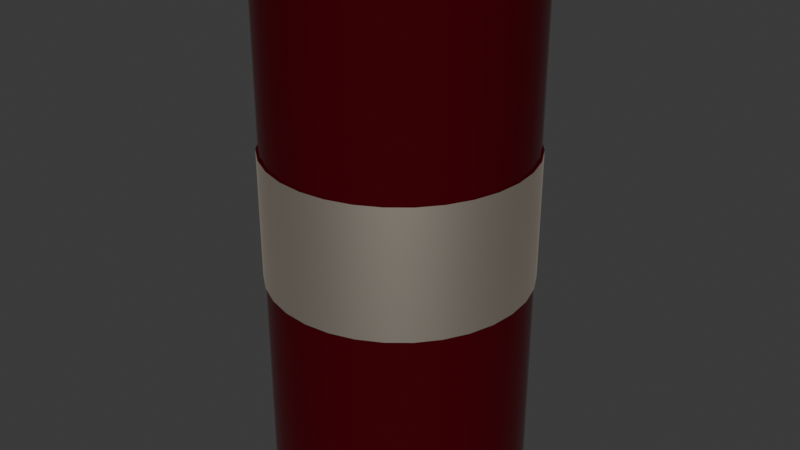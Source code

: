# Source: barrelBoom.blend  (saved by Blender 4.2.66; exported with 4.5.12 LTS)
import bpy
from mathutils import Matrix  # noqa: F401  (used for matrix-valued properties, if any)

bpy.ops.wm.read_factory_settings(use_empty=True)
scene = bpy.context.scene
scene.name = 'Scene'

# ---- collections
col_collection = bpy.data.collections.new('Collection'); scene.collection.children.link(col_collection)

# ---- materials (node trees are filled in below, after node groups)
mat_body = bpy.data.materials.new('body')
mat_sticker = bpy.data.materials.new('sticker')

# ---- node groups
ng_smooth_by_angle = bpy.data.node_groups.new('Smooth by Angle', 'GeometryNodeTree')
_s = ng_smooth_by_angle.interface.new_socket(name='Mesh', in_out='OUTPUT', socket_type='NodeSocketGeometry')
_s = ng_smooth_by_angle.interface.new_socket(name='Mesh', in_out='INPUT', socket_type='NodeSocketGeometry')
_s = ng_smooth_by_angle.interface.new_socket(name='Angle', in_out='INPUT', socket_type='NodeSocketFloat')
_s.subtype = 'ANGLE'
_s.default_value = 0.5236
_s.min_value = 0.0
_s.max_value = 3.142
_s.description = 'Maximum face angle for smooth edges'
_s = ng_smooth_by_angle.interface.new_socket(name='Ignore Sharpness', in_out='INPUT', socket_type='NodeSocketBool')
_s.force_non_field = True
ng_smooth_by_angle.description = 'Set the sharpness of mesh edges based on the angle between the neighboring faces'
ng_smooth_by_angle.is_modifier = True
_N = ng_smooth_by_angle.nodes; _L = ng_smooth_by_angle.links
n0 = _N.new('GeometryNodeSetShadeSmooth'); n0.name = 'Set Shade Smooth'; n0.location = (120, -80)
n0.domain = 'EDGE'
n1 = _N.new('GeometryNodeSetShadeSmooth'); n1.name = 'Set Shade Smooth.001'; n1.location = (300, -80)
n2 = _N.new('NodeGroupOutput'); n2.name = 'Group Output'; n2.location = (480, -80)
n3 = _N.new('GeometryNodeInputMeshEdgeAngle'); n3.name = 'Edge Angle'; n3.location = (-440, -240)
n4 = _N.new('NodeGroupInput'); n4.name = 'Group Input'; n4.location = (-80, -80)
n5 = _N.new('GeometryNodeInputEdgeSmooth'); n5.name = 'Is Edge Smooth'; n5.location = (-260, -120)
n6 = _N.new('GeometryNodeInputShadeSmooth'); n6.name = 'Is Shade Smooth'; n6.location = (-440, -397)
n7 = _N.new('FunctionNodeCompare'); n7.name = 'Compare'; n7.location = (-260, -260)
n7.operation = 'LESS_EQUAL'
n7.inputs[6].default_value = (0.0, 0.0, 0.0, 0.0)
n7.inputs[7].default_value = (0.0, 0.0, 0.0, 0.0)
n8 = _N.new('FunctionNodeBooleanMath'); n8.name = 'Boolean Math.001'; n8.location = (-80, -260)
n9 = _N.new('NodeGroupInput'); n9.name = 'Group Input.001'; n9.location = (-440, -329)
n10 = _N.new('NodeGroupInput'); n10.name = 'Group Input.002'; n10.location = (-259, -189)
n11 = _N.new('FunctionNodeBooleanMath'); n11.name = 'Boolean Math'; n11.location = (-80, -149)
n11.operation = 'OR'
n12 = _N.new('FunctionNodeBooleanMath'); n12.name = 'Boolean Math.002'; n12.location = (-260, -380)
n12.operation = 'OR'
n13 = _N.new('NodeGroupInput'); n13.name = 'Group Input.003'; n13.location = (-440, -460)
_L.new(n3.outputs[0], n7.inputs[0])
_L.new(n1.outputs[0], n2.inputs[0])
_L.new(n9.outputs[1], n7.inputs[1])
_L.new(n7.outputs[0], n8.inputs[0])
_L.new(n4.outputs[0], n0.inputs[0])
_L.new(n0.outputs[0], n1.inputs[0])
_L.new(n8.outputs[0], n0.inputs[2])
_L.new(n10.outputs[2], n11.inputs[1])
_L.new(n5.outputs[0], n11.inputs[0])
_L.new(n11.outputs[0], n0.inputs[1])
_L.new(n13.outputs[2], n12.inputs[1])
_L.new(n6.outputs[0], n12.inputs[0])
_L.new(n12.outputs[0], n8.inputs[1])
n2.is_active_output = True

# ---- material node trees
mat_body.use_nodes = True; mat_body.node_tree.nodes.clear()
_N = mat_body.node_tree.nodes; _L = mat_body.node_tree.links
n0 = _N.new('ShaderNodeBsdfPrincipled'); n0.name = 'Principled BSDF'; n0.location = (10, 300)
n0.inputs[0].default_value = (0.1731, 0.00577, 0.01405, 1.0)
n0.inputs[1].default_value = 0.6888
n0.inputs[2].default_value = 0.0
n0.inputs[3].default_value = 1.0
n1 = _N.new('ShaderNodeOutputMaterial'); n1.name = 'Material Output'; n1.location = (300, 300)
_L.new(n0.outputs[0], n1.inputs[0])
n1.is_active_output = True
mat_sticker.use_nodes = True; mat_sticker.node_tree.nodes.clear()
_N = mat_sticker.node_tree.nodes; _L = mat_sticker.node_tree.links
n0 = _N.new('ShaderNodeBsdfPrincipled'); n0.name = 'Principled BSDF'; n0.location = (10, 300)
n0.inputs[0].default_value = (1.0, 0.8928, 0.7615, 1.0)
n0.inputs[1].default_value = 1.0
n1 = _N.new('ShaderNodeOutputMaterial'); n1.name = 'Material Output'; n1.location = (300, 300)
_L.new(n0.outputs[0], n1.inputs[0])
n1.is_active_output = True

# ---- world
world_world = bpy.data.worlds.new('World'); scene.world = world_world
world_world.use_nodes = True; world_world.node_tree.nodes.clear()
_N = world_world.node_tree.nodes; _L = world_world.node_tree.links
n0 = _N.new('ShaderNodeOutputWorld'); n0.name = 'World Output'; n0.location = (300, 300)
n1 = _N.new('ShaderNodeBackground'); n1.name = 'Background'; n1.location = (10, 300)
n1.inputs[0].default_value = (0.05088, 0.05088, 0.05088, 1.0)
_L.new(n1.outputs[0], n0.inputs[0])
n0.is_active_output = True
world_world.color = (0.05088, 0.05088, 0.05088)
world_world.sun_shadow_jitter_overblur = 0.0

# ---- meshes
me_cylinder_001 = bpy.data.meshes.new('Cylinder.001')
me_cylinder_001.from_pydata([(-7.008e-09, -1.078e-09, -0.04647), (-7.008e-09, -1.078e-09, 6.512), (-7.008e-09, 1.597, -0.04647), (-7.008e-09, 1.597, 6.512), (0.3115, 1.566, -0.04647), (0.3115, 1.566, 6.512), (0.6111, 1.475, -0.04647), (0.6111, 1.475, 6.512), (0.8872, 1.328, -0.04647), (0.8872, 1.328, 6.512), (1.129, 1.129, -0.04647), (1.129, 1.129, 6.512), (1.328, 0.8872, -0.04647), (1.328, 0.8872, 6.512), (1.475, 0.6111, -0.04647), (1.475, 0.6111, 6.512), (1.566, 0.3115, -0.04647), (1.566, 0.3115, 6.512), (1.597, -1.078e-09, -0.04647), (1.597, -1.078e-09, 6.512), (1.566, -0.3115, -0.04647), (1.566, -0.3115, 6.512), (1.475, -0.6111, -0.04647), (1.475, -0.6111, 6.512), (1.328, -0.8872, -0.04647), (1.328, -0.8872, 6.512), (1.129, -1.129, -0.04647), (1.129, -1.129, 6.512), (0.8872, -1.328, -0.04647), (0.8872, -1.328, 6.512), (0.6111, -1.475, -0.04647), (0.6111, -1.475, 6.512), (0.3115, -1.566, -0.04647), (0.3115, -1.566, 6.512), (-7.008e-09, -1.597, -0.04647), (-7.008e-09, -1.597, 6.512), (-0.3115, -1.566, -0.04647), (-0.3115, -1.566, 6.512), (-0.6111, -1.475, -0.04647), (-0.6111, -1.475, 6.512), (-0.8872, -1.328, -0.04647), (-0.8872, -1.328, 6.512), (-1.129, -1.129, -0.04647), (-1.129, -1.129, 6.512), (-1.328, -0.8872, -0.04647), (-1.328, -0.8872, 6.512), (-1.475, -0.6111, -0.04647), (-1.475, -0.6111, 6.512), (-1.566, -0.3115, -0.04647), (-1.566, -0.3115, 6.512), (-1.597, -1.078e-09, -0.04647), (-1.597, -1.078e-09, 6.512), (-1.566, 0.3115, -0.04647), (-1.566, 0.3115, 6.512), (-1.475, 0.6111, -0.04647), (-1.475, 0.6111, 6.512), (-1.328, 0.8872, -0.04647), (-1.328, 0.8872, 6.512), (-1.129, 1.129, -0.04647), (-1.129, 1.129, 6.512), (-0.8872, 1.328, -0.04647), (-0.8872, 1.328, 6.512), (-0.6111, 1.475, -0.04647), (-0.6111, 1.475, 6.512), (-0.3115, 1.566, -0.04647), (-0.3115, 1.566, 6.512), (-7.008e-09, 1.597, 2.662), (-7.008e-09, 1.597, 4.243), (0.3115, 1.566, 4.243), (0.3115, 1.566, 2.662), (0.6111, 1.475, 4.243), (0.6111, 1.475, 2.662), (0.8872, 1.328, 4.243), (0.8872, 1.328, 2.662), (1.129, 1.129, 4.243), (1.129, 1.129, 2.662), (1.328, 0.8872, 4.243), (1.328, 0.8872, 2.662), (1.475, 0.6111, 4.243), (1.475, 0.6111, 2.662), (1.566, 0.3115, 4.243), (1.566, 0.3115, 2.662), (1.597, -1.078e-09, 4.243), (1.597, -1.078e-09, 2.662), (1.566, -0.3115, 4.243), (1.566, -0.3115, 2.662), (1.475, -0.6111, 4.243), (1.475, -0.6111, 2.662), (1.328, -0.8872, 4.243), (1.328, -0.8872, 2.662), (1.129, -1.129, 4.243), (1.129, -1.129, 2.662), (0.8872, -1.328, 4.243), (0.8872, -1.328, 2.662), (0.6111, -1.475, 4.243), (0.6111, -1.475, 2.662), (0.3115, -1.566, 4.243), (0.3115, -1.566, 2.662), (-7.008e-09, -1.597, 4.243), (-7.008e-09, -1.597, 2.662), (-0.3115, -1.566, 4.243), (-0.3115, -1.566, 2.662), (-0.6111, -1.475, 4.243), (-0.6111, -1.475, 2.662), (-0.8872, -1.328, 4.243), (-0.8872, -1.328, 2.662), (-1.129, -1.129, 4.243), (-1.129, -1.129, 2.662), (-1.328, -0.8872, 4.243), (-1.328, -0.8872, 2.662), (-1.475, -0.6111, 4.243), (-1.475, -0.6111, 2.662), (-1.566, -0.3115, 4.243), (-1.566, -0.3115, 2.662), (-1.597, -1.078e-09, 4.243), (-1.597, -1.078e-09, 2.662), (-1.566, 0.3115, 4.243), (-1.566, 0.3115, 2.662), (-1.475, 0.6111, 4.243), (-1.475, 0.6111, 2.662), (-1.328, 0.8872, 4.243), (-1.328, 0.8872, 2.662), (-1.129, 1.129, 4.243), (-1.129, 1.129, 2.662), (-0.8872, 1.328, 4.243), (-0.8872, 1.328, 2.662), (-0.6111, 1.475, 4.243), (-0.6111, 1.475, 2.662), (-0.3115, 1.566, 4.243), (-0.3115, 1.566, 2.662), (-6.698e-09, 1.622, 2.65), (-6.698e-09, 1.622, 4.255), (0.3164, 1.591, 4.255), (0.3164, 1.591, 2.65), (0.6206, 1.498, 4.255), (0.6206, 1.498, 2.65), (0.9009, 1.348, 4.255), (0.9009, 1.348, 2.65), (1.147, 1.147, 4.255), (1.147, 1.147, 2.65), (1.348, 0.9009, 4.255), (1.348, 0.9009, 2.65), (1.498, 0.6206, 4.255), (1.498, 0.6206, 2.65), (1.591, 0.3164, 4.255), (1.591, 0.3164, 2.65), (1.622, -1.037e-09, 4.255), (1.622, -1.037e-09, 2.65), (1.591, -0.3164, 4.255), (1.591, -0.3164, 2.65), (1.498, -0.6206, 4.255), (1.498, -0.6206, 2.65), (1.348, -0.9009, 4.255), (1.348, -0.9009, 2.65), (1.147, -1.147, 4.255), (1.147, -1.147, 2.65), (0.9009, -1.348, 4.255), (0.9009, -1.348, 2.65), (0.6206, -1.498, 4.255), (0.6206, -1.498, 2.65), (0.3164, -1.591, 4.255), (0.3164, -1.591, 2.65), (-6.698e-09, -1.622, 4.255), (-6.698e-09, -1.622, 2.65), (-0.3164, -1.591, 4.255), (-0.3164, -1.591, 2.65), (-0.6206, -1.498, 4.255), (-0.6206, -1.498, 2.65), (-0.9009, -1.348, 4.255), (-0.9009, -1.348, 2.65), (-1.147, -1.147, 4.255), (-1.147, -1.147, 2.65), (-1.348, -0.9009, 4.255), (-1.348, -0.9009, 2.65), (-1.498, -0.6206, 4.255), (-1.498, -0.6206, 2.65), (-1.591, -0.3164, 4.255), (-1.591, -0.3164, 2.65), (-1.622, -1.037e-09, 4.255), (-1.622, -1.037e-09, 2.65), (-1.591, 0.3164, 4.255), (-1.591, 0.3164, 2.65), (-1.498, 0.6206, 4.255), (-1.498, 0.6206, 2.65), (-1.348, 0.9009, 4.255), (-1.348, 0.9009, 2.65), (-1.147, 1.147, 4.255), (-1.147, 1.147, 2.65), (-0.9009, 1.348, 4.255), (-0.9009, 1.348, 2.65), (-0.6206, 1.498, 4.255), (-0.6206, 1.498, 2.65), (-0.3164, 1.591, 4.255), (-0.3164, 1.591, 2.65), (0.3115, 1.566, 1.308), (0.6111, 1.475, 1.308), (0.8872, 1.328, 1.308), (1.129, 1.129, 1.308), (1.328, 0.8872, 1.308), (1.475, 0.6111, 1.308), (1.566, 0.3115, 1.308), (1.597, -1.078e-09, 1.308), (1.566, -0.3115, 1.308), (1.475, -0.6111, 1.308), (1.328, -0.8872, 1.308), (1.129, -1.129, 1.308), (0.8872, -1.328, 1.308), (0.6111, -1.475, 1.308), (0.3115, -1.566, 1.308), (-7.008e-09, -1.597, 1.308), (-0.3115, -1.566, 1.308), (-0.6111, -1.475, 1.308), (-0.8872, -1.328, 1.308), (-1.129, -1.129, 1.308), (-1.328, -0.8872, 1.308), (-1.475, -0.6111, 1.308), (-1.566, -0.3115, 1.308), (-1.597, -1.078e-09, 1.308), (-1.566, 0.3115, 1.308), (-1.475, 0.6111, 1.308), (-1.328, 0.8872, 1.308), (-1.129, 1.129, 1.308), (-0.8872, 1.328, 1.308), (-0.6111, 1.475, 1.308), (-0.3115, 1.566, 1.308), (-7.008e-09, 1.597, 1.308), (-7.008e-09, 1.597, 5.162), (0.3115, 1.566, 5.162), (0.6111, 1.475, 5.162), (0.8872, 1.328, 5.162), (1.129, 1.129, 5.162), (1.328, 0.8872, 5.162), (1.475, 0.6111, 5.162), (1.566, 0.3115, 5.162), (1.597, -1.078e-09, 5.162), (1.566, -0.3115, 5.162), (1.475, -0.6111, 5.162), (1.328, -0.8872, 5.162), (1.129, -1.129, 5.162), (0.8872, -1.328, 5.162), (0.6111, -1.475, 5.162), (0.3115, -1.566, 5.162), (-7.008e-09, -1.597, 5.162), (-0.3115, -1.566, 5.162), (-0.6111, -1.475, 5.162), (-0.8872, -1.328, 5.162), (-1.129, -1.129, 5.162), (-1.328, -0.8872, 5.162), (-1.475, -0.6111, 5.162), (-1.566, -0.3115, 5.162), (-1.597, -1.078e-09, 5.162), (-1.566, 0.3115, 5.162), (-1.475, 0.6111, 5.162), (-1.328, 0.8872, 5.162), (-1.129, 1.129, 5.162), (-0.8872, 1.328, 5.162), (-0.6111, 1.475, 5.162), (-0.3115, 1.566, 5.162)], [], [(0, 2, 4), (1, 5, 3), (226, 3, 5, 227), (0, 4, 6), (1, 7, 5), (227, 5, 7, 228), (0, 6, 8), (1, 9, 7), (228, 7, 9, 229), (0, 8, 10), (1, 11, 9), (229, 9, 11, 230), (0, 10, 12), (1, 13, 11), (230, 11, 13, 231), (0, 12, 14), (1, 15, 13), (231, 13, 15, 232), (0, 14, 16), (1, 17, 15), (232, 15, 17, 233), (0, 16, 18), (1, 19, 17), (233, 17, 19, 234), (0, 18, 20), (1, 21, 19), (234, 19, 21, 235), (0, 20, 22), (1, 23, 21), (235, 21, 23, 236), (0, 22, 24), (1, 25, 23), (236, 23, 25, 237), (0, 24, 26), (1, 27, 25), (237, 25, 27, 238), (0, 26, 28), (1, 29, 27), (238, 27, 29, 239), (0, 28, 30), (1, 31, 29), (239, 29, 31, 240), (0, 30, 32), (1, 33, 31), (240, 31, 33, 241), (0, 32, 34), (1, 35, 33), (241, 33, 35, 242), (0, 34, 36), (1, 37, 35), (242, 35, 37, 243), (0, 36, 38), (1, 39, 37), (243, 37, 39, 244), (0, 38, 40), (1, 41, 39), (244, 39, 41, 245), (0, 40, 42), (1, 43, 41), (245, 41, 43, 246), (0, 42, 44), (1, 45, 43), (246, 43, 45, 247), (0, 44, 46), (1, 47, 45), (247, 45, 47, 248), (0, 46, 48), (1, 49, 47), (248, 47, 49, 249), (0, 48, 50), (1, 51, 49), (249, 49, 51, 250), (0, 50, 52), (1, 53, 51), (250, 51, 53, 251), (0, 52, 54), (1, 55, 53), (251, 53, 55, 252), (0, 54, 56), (1, 57, 55), (252, 55, 57, 253), (0, 56, 58), (1, 59, 57), (253, 57, 59, 254), (0, 58, 60), (1, 61, 59), (254, 59, 61, 255), (0, 60, 62), (1, 63, 61), (255, 61, 63, 256), (0, 62, 64), (1, 65, 63), (256, 63, 65, 257), (0, 64, 2), (1, 3, 65), (257, 65, 3, 226), (224, 129, 66, 225), (86, 88, 152, 150), (223, 127, 129, 224), (115, 113, 177, 179), (222, 125, 127, 223), (89, 87, 151, 153), (221, 123, 125, 222), (114, 116, 180, 178), (220, 121, 123, 221), (88, 90, 154, 152), (219, 119, 121, 220), (117, 115, 179, 181), (218, 117, 119, 219), (91, 89, 153, 155), (217, 115, 117, 218), (116, 118, 182, 180), (216, 113, 115, 217), (90, 92, 156, 154), (215, 111, 113, 216), (119, 117, 181, 183), (214, 109, 111, 215), (93, 91, 155, 157), (213, 107, 109, 214), (118, 120, 184, 182), (212, 105, 107, 213), (92, 94, 158, 156), (211, 103, 105, 212), (67, 68, 132, 131), (210, 101, 103, 211), (121, 119, 183, 185), (209, 99, 101, 210), (95, 93, 157, 159), (208, 97, 99, 209), (69, 66, 130, 133), (207, 95, 97, 208), (120, 122, 186, 184), (206, 93, 95, 207), (94, 96, 160, 158), (205, 91, 93, 206), (68, 70, 134, 132), (204, 89, 91, 205), (123, 121, 185, 187), (203, 87, 89, 204), (97, 95, 159, 161), (202, 85, 87, 203), (71, 69, 133, 135), (201, 83, 85, 202), (122, 124, 188, 186), (200, 81, 83, 201), (96, 98, 162, 160), (199, 79, 81, 200), (70, 72, 136, 134), (198, 77, 79, 199), (125, 123, 187, 189), (197, 75, 77, 198), (99, 97, 161, 163), (196, 73, 75, 197), (73, 71, 135, 137), (195, 71, 73, 196), (124, 126, 190, 188), (194, 69, 71, 195), (98, 100, 164, 162), (225, 66, 69, 194), (72, 74, 138, 136), (193, 192, 131, 130), (191, 190, 192, 193), (189, 188, 190, 191), (187, 186, 188, 189), (185, 184, 186, 187), (183, 182, 184, 185), (181, 180, 182, 183), (179, 178, 180, 181), (177, 176, 178, 179), (175, 174, 176, 177), (173, 172, 174, 175), (171, 170, 172, 173), (169, 168, 170, 171), (167, 166, 168, 169), (165, 164, 166, 167), (163, 162, 164, 165), (161, 160, 162, 163), (159, 158, 160, 161), (157, 156, 158, 159), (155, 154, 156, 157), (153, 152, 154, 155), (151, 150, 152, 153), (149, 148, 150, 151), (147, 146, 148, 149), (145, 144, 146, 147), (143, 142, 144, 145), (141, 140, 142, 143), (139, 138, 140, 141), (137, 136, 138, 139), (135, 134, 136, 137), (133, 132, 134, 135), (130, 131, 132, 133), (112, 114, 178, 176), (87, 85, 149, 151), (113, 111, 175, 177), (84, 86, 150, 148), (110, 112, 176, 174), (85, 83, 147, 149), (111, 109, 173, 175), (82, 84, 148, 146), (108, 110, 174, 172), (83, 81, 145, 147), (109, 107, 171, 173), (80, 82, 146, 144), (106, 108, 172, 170), (81, 79, 143, 145), (107, 105, 169, 171), (78, 80, 144, 142), (104, 106, 170, 168), (79, 77, 141, 143), (105, 103, 167, 169), (66, 129, 193, 130), (76, 78, 142, 140), (102, 104, 168, 166), (128, 67, 131, 192), (77, 75, 139, 141), (103, 101, 165, 167), (129, 127, 191, 193), (74, 76, 140, 138), (100, 102, 166, 164), (126, 128, 192, 190), (75, 73, 137, 139), (101, 99, 163, 165), (127, 125, 189, 191), (2, 225, 194, 4), (4, 194, 195, 6), (6, 195, 196, 8), (8, 196, 197, 10), (10, 197, 198, 12), (12, 198, 199, 14), (14, 199, 200, 16), (16, 200, 201, 18), (18, 201, 202, 20), (20, 202, 203, 22), (22, 203, 204, 24), (24, 204, 205, 26), (26, 205, 206, 28), (28, 206, 207, 30), (30, 207, 208, 32), (32, 208, 209, 34), (34, 209, 210, 36), (36, 210, 211, 38), (38, 211, 212, 40), (40, 212, 213, 42), (42, 213, 214, 44), (44, 214, 215, 46), (46, 215, 216, 48), (48, 216, 217, 50), (50, 217, 218, 52), (52, 218, 219, 54), (54, 219, 220, 56), (56, 220, 221, 58), (58, 221, 222, 60), (60, 222, 223, 62), (62, 223, 224, 64), (64, 224, 225, 2), (128, 257, 226, 67), (126, 256, 257, 128), (124, 255, 256, 126), (122, 254, 255, 124), (120, 253, 254, 122), (118, 252, 253, 120), (116, 251, 252, 118), (114, 250, 251, 116), (112, 249, 250, 114), (110, 248, 249, 112), (108, 247, 248, 110), (106, 246, 247, 108), (104, 245, 246, 106), (102, 244, 245, 104), (100, 243, 244, 102), (98, 242, 243, 100), (96, 241, 242, 98), (94, 240, 241, 96), (92, 239, 240, 94), (90, 238, 239, 92), (88, 237, 238, 90), (86, 236, 237, 88), (84, 235, 236, 86), (82, 234, 235, 84), (80, 233, 234, 82), (78, 232, 233, 80), (76, 231, 232, 78), (74, 230, 231, 76), (72, 229, 230, 74), (70, 228, 229, 72), (68, 227, 228, 70), (67, 226, 227, 68)])
me_cylinder_001.polygons.foreach_set('use_smooth', [True] * 288)
me_cylinder_001.polygons.foreach_set('material_index', [0, 0, 0, 0, 0, 0, 0, 0, 0, 0, 0, 0, 0, 0, 0, 0, 0, 0, 0, 0, 0, 0, 0, 0, 0, 0, 0, 0, 0, 0, 0, 0, 0, 0, 0, 0, 0, 0, 0, 0, 0, 0, 0, 0, 0, 0, 0, 0, 0, 0, 0, 0, 0, 0, 0, 0, 0, 0, 0, 0, 0, 0, 0, 0, 0, 0, 0, 0, 0, 0, 0, 0, 0, 0, 0, 0, 0, 0, 0, 0, 0, 0, 0, 0, 0, 0, 0, 0, 0, 0, 0, 0, 0, 0, 0, 0, 0, 0, 0, 0, 0, 0, 0, 0, 0, 0, 0, 0, 0, 0, 0, 0, 0, 0, 0, 0, 0, 0, 0, 0, 0, 0, 0, 0, 0, 0, 0, 0, 0, 0, 0, 0, 0, 0, 0, 0, 0, 0, 0, 0, 0, 0, 0, 0, 0, 0, 0, 0, 0, 0, 0, 0, 0, 0, 0, 0, 0, 0, 0, 0, 1, 1, 1, 1, 1, 1, 1, 1, 1, 1, 1, 1, 1, 1, 1, 1, 1, 1, 1, 1, 1, 1, 1, 1, 1, 1, 1, 1, 1, 1, 1, 1, 0, 0, 0, 0, 0, 0, 0, 0, 0, 0, 0, 0, 0, 0, 0, 0, 0, 0, 0, 0, 0, 0, 0, 0, 0, 0, 0, 0, 0, 0, 0, 0, 0, 0, 0, 0, 0, 0, 0, 0, 0, 0, 0, 0, 0, 0, 0, 0, 0, 0, 0, 0, 0, 0, 0, 0, 0, 0, 0, 0, 0, 0, 0, 0, 0, 0, 0, 0, 0, 0, 0, 0, 0, 0, 0, 0, 0, 0, 0, 0, 0, 0, 0, 0, 0, 0, 0, 0, 0, 0, 0, 0, 0, 0, 0, 0])
_uv = me_cylinder_001.uv_layers.new(name='UVMap')
_uv.uv.foreach_set('vector', [0.75, 0.25, 0.75, 0.49, 0.7968, 0.4854, 0.25, 0.25, 0.2968, 0.4854, 0.25, 0.49, 1.0, 0.9338, 1.0, 1.0, 0.9688, 1.0, 0.9688, 0.9338, 0.75, 0.25, 0.7968, 0.4854, 0.8418, 0.4717, 0.25, 0.25, 0.3418, 0.4717, 0.2968, 0.4854, 0.9688, 0.9338, 0.9688, 1.0, 0.9375, 1.0, 0.9375, 0.9338, 0.75, 0.25, 0.8418, 0.4717, 0.8833, 0.4496, 0.25, 0.25, 0.3833, 0.4496, 0.3418, 0.4717, 0.9375, 0.9338, 0.9375, 1.0, 0.9062, 1.0, 0.9062, 0.9338, 0.75, 0.25, 0.8833, 0.4496, 0.9197, 0.4197, 0.25, 0.25, 0.4197, 0.4197, 0.3833, 0.4496, 0.9062, 0.9338, 0.9062, 1.0, 0.875, 1.0, 0.875, 0.9338, 0.75, 0.25, 0.9197, 0.4197, 0.9496, 0.3833, 0.25, 0.25, 0.4496, 0.3833, 0.4197, 0.4197, 0.875, 0.9338, 0.875, 1.0, 0.8438, 1.0, 0.8438, 0.9338, 0.75, 0.25, 0.9496, 0.3833, 0.9717, 0.3418, 0.25, 0.25, 0.4717, 0.3418, 0.4496, 0.3833, 0.8438, 0.9338, 0.8438, 1.0, 0.8125, 1.0, 0.8125, 0.9338, 0.75, 0.25, 0.9717, 0.3418, 0.9854, 0.2968, 0.25, 0.25, 0.4854, 0.2968, 0.4717, 0.3418, 0.8125, 0.9338, 0.8125, 1.0, 0.7812, 1.0, 0.7812, 0.9338, 0.75, 0.25, 0.9854, 0.2968, 0.99, 0.25, 0.25, 0.25, 0.49, 0.25, 0.4854, 0.2968, 0.7812, 0.9338, 0.7812, 1.0, 0.75, 1.0, 0.75, 0.9338, 0.75, 0.25, 0.99, 0.25, 0.9854, 0.2032, 0.25, 0.25, 0.4854, 0.2032, 0.49, 0.25, 0.75, 0.9338, 0.75, 1.0, 0.7188, 1.0, 0.7188, 0.9338, 0.75, 0.25, 0.9854, 0.2032, 0.9717, 0.1582, 0.25, 0.25, 0.4717, 0.1582, 0.4854, 0.2032, 0.7188, 0.9338, 0.7188, 1.0, 0.6875, 1.0, 0.6875, 0.9338, 0.75, 0.25, 0.9717, 0.1582, 0.9496, 0.1167, 0.25, 0.25, 0.4496, 0.1167, 0.4717, 0.1582, 0.6875, 0.9338, 0.6875, 1.0, 0.6562, 1.0, 0.6562, 0.9338, 0.75, 0.25, 0.9496, 0.1167, 0.9197, 0.08029, 0.25, 0.25, 0.4197, 0.08029, 0.4496, 0.1167, 0.6562, 0.9338, 0.6562, 1.0, 0.625, 1.0, 0.625, 0.9338, 0.75, 0.25, 0.9197, 0.08029, 0.8833, 0.05045, 0.25, 0.25, 0.3833, 0.05045, 0.4197, 0.08029, 0.625, 0.9338, 0.625, 1.0, 0.5938, 1.0, 0.5938, 0.9338, 0.75, 0.25, 0.8833, 0.05045, 0.8418, 0.02827, 0.25, 0.25, 0.3418, 0.02827, 0.3833, 0.05045, 0.5938, 0.9338, 0.5938, 1.0, 0.5625, 1.0, 0.5625, 0.9338, 0.75, 0.25, 0.8418, 0.02827, 0.7968, 0.01461, 0.25, 0.25, 0.2968, 0.01461, 0.3418, 0.02827, 0.5625, 0.9338, 0.5625, 1.0, 0.5312, 1.0, 0.5312, 0.9338, 0.75, 0.25, 0.7968, 0.01461, 0.75, 0.01, 0.25, 0.25, 0.25, 0.01, 0.2968, 0.01461, 0.5312, 0.9338, 0.5312, 1.0, 0.5, 1.0, 0.5, 0.9338, 0.75, 0.25, 0.75, 0.01, 0.7032, 0.01461, 0.25, 0.25, 0.2032, 0.01461, 0.25, 0.01, 0.5, 0.9338, 0.5, 1.0, 0.4688, 1.0, 0.4688, 0.9338, 0.75, 0.25, 0.7032, 0.01461, 0.6582, 0.02827, 0.25, 0.25, 0.1582, 0.02827, 0.2032, 0.01461, 0.4688, 0.9338, 0.4688, 1.0, 0.4375, 1.0, 0.4375, 0.9338, 0.75, 0.25, 0.6582, 0.02827, 0.6167, 0.05045, 0.25, 0.25, 0.1167, 0.05045, 0.1582, 0.02827, 0.4375, 0.9338, 0.4375, 1.0, 0.4062, 1.0, 0.4062, 0.9338, 0.75, 0.25, 0.6167, 0.05045, 0.5803, 0.08029, 0.25, 0.25, 0.08029, 0.08029, 0.1167, 0.05045, 0.4062, 0.9338, 0.4062, 1.0, 0.375, 1.0, 0.375, 0.9338, 0.75, 0.25, 0.5803, 0.08029, 0.5504, 0.1167, 0.25, 0.25, 0.05045, 0.1167, 0.08029, 0.08029, 0.375, 0.9338, 0.375, 1.0, 0.3438, 1.0, 0.3438, 0.9338, 0.75, 0.25, 0.5504, 0.1167, 0.5283, 0.1582, 0.25, 0.25, 0.02827, 0.1582, 0.05045, 0.1167, 0.3438, 0.9338, 0.3438, 1.0, 0.3125, 1.0, 0.3125, 0.9338, 0.75, 0.25, 0.5283, 0.1582, 0.5146, 0.2032, 0.25, 0.25, 0.01461, 0.2032, 0.02827, 0.1582, 0.3125, 0.9338, 0.3125, 1.0, 0.2812, 1.0, 0.2812, 0.9338, 0.75, 0.25, 0.5146, 0.2032, 0.51, 0.25, 0.25, 0.25, 0.01, 0.25, 0.01461, 0.2032, 0.2812, 0.9338, 0.2812, 1.0, 0.25, 1.0, 0.25, 0.9338, 0.75, 0.25, 0.51, 0.25, 0.5146, 0.2968, 0.25, 0.25, 0.01461, 0.2968, 0.01, 0.25, 0.25, 0.9338, 0.25, 1.0, 0.2188, 1.0, 0.2188, 0.9338, 0.75, 0.25, 0.5146, 0.2968, 0.5283, 0.3418, 0.25, 0.25, 0.02827, 0.3418, 0.01461, 0.2968, 0.2188, 0.9338, 0.2188, 1.0, 0.1875, 1.0, 0.1875, 0.9338, 0.75, 0.25, 0.5283, 0.3418, 0.5504, 0.3833, 0.25, 0.25, 0.05045, 0.3833, 0.02827, 0.3418, 0.1875, 0.9338, 0.1875, 1.0, 0.1562, 1.0, 0.1562, 0.9338, 0.75, 0.25, 0.5504, 0.3833, 0.5803, 0.4197, 0.25, 0.25, 0.08029, 0.4197, 0.05045, 0.3833, 0.1562, 0.9338, 0.1562, 1.0, 0.125, 1.0, 0.125, 0.9338, 0.75, 0.25, 0.5803, 0.4197, 0.6167, 0.4496, 0.25, 0.25, 0.1167, 0.4496, 0.08029, 0.4197, 0.125, 0.9338, 0.125, 1.0, 0.09375, 1.0, 0.09375, 0.9338, 0.75, 0.25, 0.6167, 0.4496, 0.6582, 0.4717, 0.25, 0.25, 0.1582, 0.4717, 0.1167, 0.4496, 0.09375, 0.9338, 0.09375, 1.0, 0.0625, 1.0, 0.0625, 0.9338, 0.75, 0.25, 0.6582, 0.4717, 0.7032, 0.4854, 0.25, 0.25, 0.2032, 0.4854, 0.1582, 0.4717, 0.0625, 0.9338, 0.0625, 1.0, 0.03125, 1.0, 0.03125, 0.9338, 0.75, 0.25, 0.7032, 0.4854, 0.75, 0.49, 0.25, 0.25, 0.25, 0.49, 0.2032, 0.4854, 0.03125, 0.9338, 0.03125, 1.0, 0.0, 1.0, 0.0, 0.9338, 0.03125, 0.6005, 0.03125, 0.7009, 0.0, 0.7009, 0.0, 0.6005, 0.6875, 0.8676, 0.6562, 0.8676, 0.6562, 0.8676, 0.6875, 0.8676, 0.0625, 0.6005, 0.0625, 0.7009, 0.03125, 0.7009, 0.03125, 0.6005, 0.25, 0.7009, 0.2812, 0.7009, 0.2812, 0.7009, 0.25, 0.7009, 0.09375, 0.6005, 0.09375, 0.7009, 0.0625, 0.7009, 0.0625, 0.6005, 0.6562, 0.7009, 0.6875, 0.7009, 0.6875, 0.7009, 0.6562, 0.7009, 0.125, 0.6005, 0.125, 0.7009, 0.09375, 0.7009, 0.09375, 0.6005, 0.25, 0.8676, 0.2188, 0.8676, 0.2188, 0.8676, 0.25, 0.8676, 0.1562, 0.6005, 0.1562, 0.7009, 0.125, 0.7009, 0.125, 0.6005, 0.6562, 0.8676, 0.625, 0.8676, 0.625, 0.8676, 0.6562, 0.8676, 0.1875, 0.6005, 0.1875, 0.7009, 0.1562, 0.7009, 0.1562, 0.6005, 0.2188, 0.7009, 0.25, 0.7009, 0.25, 0.7009, 0.2188, 0.7009, 0.2188, 0.6005, 0.2188, 0.7009, 0.1875, 0.7009, 0.1875, 0.6005, 0.625, 0.7009, 0.6562, 0.7009, 0.6562, 0.7009, 0.625, 0.7009, 0.25, 0.6005, 0.25, 0.7009, 0.2188, 0.7009, 0.2188, 0.6005, 0.2188, 0.8676, 0.1875, 0.8676, 0.1875, 0.8676, 0.2188, 0.8676, 0.2812, 0.6005, 0.2812, 0.7009, 0.25, 0.7009, 0.25, 0.6005, 0.625, 0.8676, 0.5938, 0.8676, 0.5938, 0.8676, 0.625, 0.8676, 0.3125, 0.6005, 0.3125, 0.7009, 0.2812, 0.7009, 0.2812, 0.6005, 0.1875, 0.7009, 0.2188, 0.7009, 0.2188, 0.7009, 0.1875, 0.7009, 0.3438, 0.6005, 0.3438, 0.7009, 0.3125, 0.7009, 0.3125, 0.6005, 0.5938, 0.7009, 0.625, 0.7009, 0.625, 0.7009, 0.5938, 0.7009, 0.375, 0.6005, 0.375, 0.7009, 0.3438, 0.7009, 0.3438, 0.6005, 0.1875, 0.8676, 0.1562, 0.8676, 0.1562, 0.8676, 0.1875, 0.8676, 0.4062, 0.6005, 0.4062, 0.7009, 0.375, 0.7009, 0.375, 0.6005, 0.5938, 0.8676, 0.5625, 0.8676, 0.5625, 0.8676, 0.5938, 0.8676, 0.4375, 0.6005, 0.4375, 0.7009, 0.4062, 0.7009, 0.4062, 0.6005, 1.0, 0.8676, 0.9688, 0.8676, 0.9688, 0.8676, 1.0, 0.8676, 0.4688, 0.6005, 0.4688, 0.7009, 0.4375, 0.7009, 0.4375, 0.6005, 0.1562, 0.7009, 0.1875, 0.7009, 0.1875, 0.7009, 0.1562, 0.7009, 0.5, 0.6005, 0.5, 0.7009, 0.4688, 0.7009, 0.4688, 0.6005, 0.5625, 0.7009, 0.5938, 0.7009, 0.5938, 0.7009, 0.5625, 0.7009, 0.5312, 0.6005, 0.5312, 0.7009, 0.5, 0.7009, 0.5, 0.6005, 0.9688, 0.7009, 1.0, 0.7009, 1.0, 0.7009, 0.9688, 0.7009, 0.5625, 0.6005, 0.5625, 0.7009, 0.5312, 0.7009, 0.5312, 0.6005, 0.1562, 0.8676, 0.125, 0.8676, 0.125, 0.8676, 0.1562, 0.8676, 0.5938, 0.6005, 0.5938, 0.7009, 0.5625, 0.7009, 0.5625, 0.6005, 0.5625, 0.8676, 0.5312, 0.8676, 0.5312, 0.8676, 0.5625, 0.8676, 0.625, 0.6005, 0.625, 0.7009, 0.5938, 0.7009, 0.5938, 0.6005, 0.9688, 0.8676, 0.9375, 0.8676, 0.9375, 0.8676, 0.9688, 0.8676, 0.6562, 0.6005, 0.6562, 0.7009, 0.625, 0.7009, 0.625, 0.6005, 0.125, 0.7009, 0.1562, 0.7009, 0.1562, 0.7009, 0.125, 0.7009, 0.6875, 0.6005, 0.6875, 0.7009, 0.6562, 0.7009, 0.6562, 0.6005, 0.5312, 0.7009, 0.5625, 0.7009, 0.5625, 0.7009, 0.5312, 0.7009, 0.7188, 0.6005, 0.7188, 0.7009, 0.6875, 0.7009, 0.6875, 0.6005, 0.9375, 0.7009, 0.9688, 0.7009, 0.9688, 0.7009, 0.9375, 0.7009, 0.75, 0.6005, 0.75, 0.7009, 0.7188, 0.7009, 0.7188, 0.6005, 0.125, 0.8676, 0.09375, 0.8676, 0.09375, 0.8676, 0.125, 0.8676, 0.7812, 0.6005, 0.7812, 0.7009, 0.75, 0.7009, 0.75, 0.6005, 0.5312, 0.8676, 0.5, 0.8676, 0.5, 0.8676, 0.5312, 0.8676, 0.8125, 0.6005, 0.8125, 0.7009, 0.7812, 0.7009, 0.7812, 0.6005, 0.9375, 0.8676, 0.9062, 0.8676, 0.9062, 0.8676, 0.9375, 0.8676, 0.8438, 0.6005, 0.8437, 0.7009, 0.8125, 0.7009, 0.8125, 0.6005, 0.09375, 0.7009, 0.125, 0.7009, 0.125, 0.7009, 0.09375, 0.7009, 0.875, 0.6005, 0.875, 0.7009, 0.8437, 0.7009, 0.8438, 0.6005, 0.5, 0.7009, 0.5312, 0.7009, 0.5312, 0.7009, 0.5, 0.7009, 0.9062, 0.6005, 0.9062, 0.7009, 0.875, 0.7009, 0.875, 0.6005, 0.9062, 0.7009, 0.9375, 0.7009, 0.9375, 0.7009, 0.9062, 0.7009, 0.9375, 0.6005, 0.9375, 0.7009, 0.9062, 0.7009, 0.9062, 0.6005, 0.09375, 0.8676, 0.0625, 0.8676, 0.0625, 0.8676, 0.09375, 0.8676, 0.9688, 0.6005, 0.9688, 0.7009, 0.9375, 0.7009, 0.9375, 0.6005, 0.5, 0.8676, 0.4687, 0.8676, 0.4687, 0.8676, 0.5, 0.8676, 1.0, 0.6005, 1.0, 0.7009, 0.9688, 0.7009, 0.9688, 0.6005, 0.9062, 0.8676, 0.875, 0.8676, 0.875, 0.8676, 0.9062, 0.8676, 0.03125, 0.7009, 0.03125, 0.8676, 0.0, 0.8676, 0.0, 0.7009, 0.0625, 0.7009, 0.0625, 0.8676, 0.03125, 0.8676, 0.03125, 0.7009, 0.09375, 0.7009, 0.09375, 0.8676, 0.0625, 0.8676, 0.0625, 0.7009, 0.125, 0.7009, 0.125, 0.8676, 0.09375, 0.8676, 0.09375, 0.7009, 0.1562, 0.7009, 0.1562, 0.8676, 0.125, 0.8676, 0.125, 0.7009, 0.1875, 0.7009, 0.1875, 0.8676, 0.1562, 0.8676, 0.1562, 0.7009, 0.2188, 0.7009, 0.2188, 0.8676, 0.1875, 0.8676, 0.1875, 0.7009, 0.25, 0.7009, 0.25, 0.8676, 0.2188, 0.8676, 0.2188, 0.7009, 0.2812, 0.7009, 0.2812, 0.8676, 0.25, 0.8676, 0.25, 0.7009, 0.3125, 0.7009, 0.3125, 0.8676, 0.2812, 0.8676, 0.2812, 0.7009, 0.3438, 0.7009, 0.3438, 0.8676, 0.3125, 0.8676, 0.3125, 0.7009, 0.375, 0.7009, 0.375, 0.8676, 0.3438, 0.8676, 0.3438, 0.7009, 0.4062, 0.7009, 0.4062, 0.8676, 0.375, 0.8676, 0.375, 0.7009, 0.4375, 0.7009, 0.4375, 0.8676, 0.4062, 0.8676, 0.4062, 0.7009, 0.4688, 0.7009, 0.4687, 0.8676, 0.4375, 0.8676, 0.4375, 0.7009, 0.5, 0.7009, 0.5, 0.8676, 0.4687, 0.8676, 0.4688, 0.7009, 0.5312, 0.7009, 0.5312, 0.8676, 0.5, 0.8676, 0.5, 0.7009, 0.5625, 0.7009, 0.5625, 0.8676, 0.5312, 0.8676, 0.5312, 0.7009, 0.5938, 0.7009, 0.5938, 0.8676, 0.5625, 0.8676, 0.5625, 0.7009, 0.625, 0.7009, 0.625, 0.8676, 0.5938, 0.8676, 0.5938, 0.7009, 0.6562, 0.7009, 0.6562, 0.8676, 0.625, 0.8676, 0.625, 0.7009, 0.6875, 0.7009, 0.6875, 0.8676, 0.6562, 0.8676, 0.6562, 0.7009, 0.7188, 0.7009, 0.7188, 0.8676, 0.6875, 0.8676, 0.6875, 0.7009, 0.75, 0.7009, 0.75, 0.8676, 0.7188, 0.8676, 0.7188, 0.7009, 0.7812, 0.7009, 0.7812, 0.8676, 0.75, 0.8676, 0.75, 0.7009, 0.8125, 0.7009, 0.8125, 0.8676, 0.7812, 0.8676, 0.7812, 0.7009, 0.8437, 0.7009, 0.8438, 0.8676, 0.8125, 0.8676, 0.8125, 0.7009, 0.875, 0.7009, 0.875, 0.8676, 0.8438, 0.8676, 0.8437, 0.7009, 0.9062, 0.7009, 0.9062, 0.8676, 0.875, 0.8676, 0.875, 0.7009, 0.9375, 0.7009, 0.9375, 0.8676, 0.9062, 0.8676, 0.9062, 0.7009, 0.9688, 0.7009, 0.9688, 0.8676, 0.9375, 0.8676, 0.9375, 0.7009, 1.0, 0.7009, 1.0, 0.8676, 0.9688, 0.8676, 0.9688, 0.7009, 0.2812, 0.8676, 0.25, 0.8676, 0.25, 0.8676, 0.2812, 0.8676, 0.6875, 0.7009, 0.7188, 0.7009, 0.7188, 0.7009, 0.6875, 0.7009, 0.2812, 0.7009, 0.3125, 0.7009, 0.3125, 0.7009, 0.2812, 0.7009, 0.7188, 0.8676, 0.6875, 0.8676, 0.6875, 0.8676, 0.7188, 0.8676, 0.3125, 0.8676, 0.2812, 0.8676, 0.2812, 0.8676, 0.3125, 0.8676, 0.7188, 0.7009, 0.75, 0.7009, 0.75, 0.7009, 0.7188, 0.7009, 0.3125, 0.7009, 0.3438, 0.7009, 0.3438, 0.7009, 0.3125, 0.7009, 0.75, 0.8676, 0.7188, 0.8676, 0.7188, 0.8676, 0.75, 0.8676, 0.3438, 0.8676, 0.3125, 0.8676, 0.3125, 0.8676, 0.3438, 0.8676, 0.75, 0.7009, 0.7812, 0.7009, 0.7812, 0.7009, 0.75, 0.7009, 0.3438, 0.7009, 0.375, 0.7009, 0.375, 0.7009, 0.3438, 0.7009, 0.7812, 0.8676, 0.75, 0.8676, 0.75, 0.8676, 0.7812, 0.8676, 0.375, 0.8676, 0.3438, 0.8676, 0.3438, 0.8676, 0.375, 0.8676, 0.7812, 0.7009, 0.8125, 0.7009, 0.8125, 0.7009, 0.7812, 0.7009, 0.375, 0.7009, 0.4062, 0.7009, 0.4062, 0.7009, 0.375, 0.7009, 0.8125, 0.8676, 0.7812, 0.8676, 0.7812, 0.8676, 0.8125, 0.8676, 0.4062, 0.8676, 0.375, 0.8676, 0.375, 0.8676, 0.4062, 0.8676, 0.8125, 0.7009, 0.8437, 0.7009, 0.8437, 0.7009, 0.8125, 0.7009, 0.4062, 0.7009, 0.4375, 0.7009, 0.4375, 0.7009, 0.4062, 0.7009, 0.0, 0.7009, 0.03125, 0.7009, 0.03125, 0.7009, 0.0, 0.7009, 0.8438, 0.8676, 0.8125, 0.8676, 0.8125, 0.8676, 0.8438, 0.8676, 0.4375, 0.8676, 0.4062, 0.8676, 0.4062, 0.8676, 0.4375, 0.8676, 0.03125, 0.8676, 0.0, 0.8676, 0.0, 0.8676, 0.03125, 0.8676, 0.8437, 0.7009, 0.875, 0.7009, 0.875, 0.7009, 0.8437, 0.7009, 0.4375, 0.7009, 0.4688, 0.7009, 0.4688, 0.7009, 0.4375, 0.7009, 0.03125, 0.7009, 0.0625, 0.7009, 0.0625, 0.7009, 0.03125, 0.7009, 0.875, 0.8676, 0.8438, 0.8676, 0.8438, 0.8676, 0.875, 0.8676, 0.4687, 0.8676, 0.4375, 0.8676, 0.4375, 0.8676, 0.4687, 0.8676, 0.0625, 0.8676, 0.03125, 0.8676, 0.03125, 0.8676, 0.0625, 0.8676, 0.875, 0.7009, 0.9062, 0.7009, 0.9062, 0.7009, 0.875, 0.7009, 0.4688, 0.7009, 0.5, 0.7009, 0.5, 0.7009, 0.4688, 0.7009, 0.0625, 0.7009, 0.09375, 0.7009, 0.09375, 0.7009, 0.0625, 0.7009, 1.0, 0.5, 1.0, 0.6005, 0.9688, 0.6005, 0.9688, 0.5, 0.9688, 0.5, 0.9688, 0.6005, 0.9375, 0.6005, 0.9375, 0.5, 0.9375, 0.5, 0.9375, 0.6005, 0.9062, 0.6005, 0.9062, 0.5, 0.9062, 0.5, 0.9062, 0.6005, 0.875, 0.6005, 0.875, 0.5, 0.875, 0.5, 0.875, 0.6005, 0.8438, 0.6005, 0.8438, 0.5, 0.8438, 0.5, 0.8438, 0.6005, 0.8125, 0.6005, 0.8125, 0.5, 0.8125, 0.5, 0.8125, 0.6005, 0.7812, 0.6005, 0.7812, 0.5, 0.7812, 0.5, 0.7812, 0.6005, 0.75, 0.6005, 0.75, 0.5, 0.75, 0.5, 0.75, 0.6005, 0.7188, 0.6005, 0.7188, 0.5, 0.7188, 0.5, 0.7188, 0.6005, 0.6875, 0.6005, 0.6875, 0.5, 0.6875, 0.5, 0.6875, 0.6005, 0.6562, 0.6005, 0.6562, 0.5, 0.6562, 0.5, 0.6562, 0.6005, 0.625, 0.6005, 0.625, 0.5, 0.625, 0.5, 0.625, 0.6005, 0.5938, 0.6005, 0.5938, 0.5, 0.5938, 0.5, 0.5938, 0.6005, 0.5625, 0.6005, 0.5625, 0.5, 0.5625, 0.5, 0.5625, 0.6005, 0.5312, 0.6005, 0.5312, 0.5, 0.5312, 0.5, 0.5312, 0.6005, 0.5, 0.6005, 0.5, 0.5, 0.5, 0.5, 0.5, 0.6005, 0.4688, 0.6005, 0.4688, 0.5, 0.4688, 0.5, 0.4688, 0.6005, 0.4375, 0.6005, 0.4375, 0.5, 0.4375, 0.5, 0.4375, 0.6005, 0.4062, 0.6005, 0.4062, 0.5, 0.4062, 0.5, 0.4062, 0.6005, 0.375, 0.6005, 0.375, 0.5, 0.375, 0.5, 0.375, 0.6005, 0.3438, 0.6005, 0.3438, 0.5, 0.3438, 0.5, 0.3438, 0.6005, 0.3125, 0.6005, 0.3125, 0.5, 0.3125, 0.5, 0.3125, 0.6005, 0.2812, 0.6005, 0.2812, 0.5, 0.2812, 0.5, 0.2812, 0.6005, 0.25, 0.6005, 0.25, 0.5, 0.25, 0.5, 0.25, 0.6005, 0.2188, 0.6005, 0.2188, 0.5, 0.2188, 0.5, 0.2188, 0.6005, 0.1875, 0.6005, 0.1875, 0.5, 0.1875, 0.5, 0.1875, 0.6005, 0.1562, 0.6005, 0.1562, 0.5, 0.1562, 0.5, 0.1562, 0.6005, 0.125, 0.6005, 0.125, 0.5, 0.125, 0.5, 0.125, 0.6005, 0.09375, 0.6005, 0.09375, 0.5, 0.09375, 0.5, 0.09375, 0.6005, 0.0625, 0.6005, 0.0625, 0.5, 0.0625, 0.5, 0.0625, 0.6005, 0.03125, 0.6005, 0.03125, 0.5, 0.03125, 0.5, 0.03125, 0.6005, 0.0, 0.6005, 0.0, 0.5, 0.03125, 0.8676, 0.03125, 0.9338, 0.0, 0.9338, 0.0, 0.8676, 0.0625, 0.8676, 0.0625, 0.9338, 0.03125, 0.9338, 0.03125, 0.8676, 0.09375, 0.8676, 0.09375, 0.9338, 0.0625, 0.9338, 0.0625, 0.8676, 0.125, 0.8676, 0.125, 0.9338, 0.09375, 0.9338, 0.09375, 0.8676, 0.1562, 0.8676, 0.1562, 0.9338, 0.125, 0.9338, 0.125, 0.8676, 0.1875, 0.8676, 0.1875, 0.9338, 0.1562, 0.9338, 0.1562, 0.8676, 0.2188, 0.8676, 0.2188, 0.9338, 0.1875, 0.9338, 0.1875, 0.8676, 0.25, 0.8676, 0.25, 0.9338, 0.2188, 0.9338, 0.2188, 0.8676, 0.2812, 0.8676, 0.2812, 0.9338, 0.25, 0.9338, 0.25, 0.8676, 0.3125, 0.8676, 0.3125, 0.9338, 0.2812, 0.9338, 0.2812, 0.8676, 0.3438, 0.8676, 0.3438, 0.9338, 0.3125, 0.9338, 0.3125, 0.8676, 0.375, 0.8676, 0.375, 0.9338, 0.3438, 0.9338, 0.3438, 0.8676, 0.4062, 0.8676, 0.4062, 0.9338, 0.375, 0.9338, 0.375, 0.8676, 0.4375, 0.8676, 0.4375, 0.9338, 0.4062, 0.9338, 0.4062, 0.8676, 0.4687, 0.8676, 0.4688, 0.9338, 0.4375, 0.9338, 0.4375, 0.8676, 0.5, 0.8676, 0.5, 0.9338, 0.4688, 0.9338, 0.4687, 0.8676, 0.5312, 0.8676, 0.5312, 0.9338, 0.5, 0.9338, 0.5, 0.8676, 0.5625, 0.8676, 0.5625, 0.9338, 0.5312, 0.9338, 0.5312, 0.8676, 0.5938, 0.8676, 0.5938, 0.9338, 0.5625, 0.9338, 0.5625, 0.8676, 0.625, 0.8676, 0.625, 0.9338, 0.5938, 0.9338, 0.5938, 0.8676, 0.6562, 0.8676, 0.6562, 0.9338, 0.625, 0.9338, 0.625, 0.8676, 0.6875, 0.8676, 0.6875, 0.9338, 0.6562, 0.9338, 0.6562, 0.8676, 0.7188, 0.8676, 0.7188, 0.9338, 0.6875, 0.9338, 0.6875, 0.8676, 0.75, 0.8676, 0.75, 0.9338, 0.7188, 0.9338, 0.7188, 0.8676, 0.7812, 0.8676, 0.7812, 0.9338, 0.75, 0.9338, 0.75, 0.8676, 0.8125, 0.8676, 0.8125, 0.9338, 0.7812, 0.9338, 0.7812, 0.8676, 0.8438, 0.8676, 0.8438, 0.9338, 0.8125, 0.9338, 0.8125, 0.8676, 0.875, 0.8676, 0.875, 0.9338, 0.8438, 0.9338, 0.8438, 0.8676, 0.9062, 0.8676, 0.9062, 0.9338, 0.875, 0.9338, 0.875, 0.8676, 0.9375, 0.8676, 0.9375, 0.9338, 0.9062, 0.9338, 0.9062, 0.8676, 0.9688, 0.8676, 0.9688, 0.9338, 0.9375, 0.9338, 0.9375, 0.8676, 1.0, 0.8676, 1.0, 0.9338, 0.9688, 0.9338, 0.9688, 0.8676])
me_cylinder_001.materials.append(mat_body)
me_cylinder_001.materials.append(mat_sticker)
me_cylinder_001.update()

# ---- objects
ob_cylinder = bpy.data.objects.new('Cylinder', me_cylinder_001)

# ---- transforms, parenting, visibility, modifiers, constraints
ob_cylinder.location = (0.0, 0.0, 0.0)
_m = ob_cylinder.modifiers.new('Smooth by Angle', 'NODES')
_m.node_group = ng_smooth_by_angle
_m.use_pin_to_last = True
_m.show_group_selector = False

# ---- collection membership
col_collection.objects.link(ob_cylinder)

# ---- scene / render settings (as saved in the file)
scene.frame_start = 1; scene.frame_end = 250; scene.frame_set(1)
scene.render.engine = 'BLENDER_EEVEE_NEXT'
bpy.context.view_layer.update()

# ---- added for rendering (the .blend has no active camera and no usable light): camera, sun
cam_auto = bpy.data.cameras.new('AutoCamera')
cam_auto.lens = 50.0
cam_auto.sensor_width = 36.0
cam_auto.clip_end = 1000.0
ob_auto_camera = bpy.data.objects.new('AutoCamera', cam_auto)
scene.collection.objects.link(ob_auto_camera)
ob_auto_camera.location = (7.40497, -8.88596, 9.15685)
ob_auto_camera.rotation_euler = (1.09748, -7.21219e-08, 0.694738)
scene.camera = ob_auto_camera
light_auto_sun = bpy.data.lights.new('AutoSun', 'SUN')
light_auto_sun.energy = 3.0
light_auto_sun.angle = 0.0523599
ob_auto_sun = bpy.data.objects.new('AutoSun', light_auto_sun)
scene.collection.objects.link(ob_auto_sun)
ob_auto_sun.rotation_euler = (0.872665, 0.174533, 0.523599)
bpy.context.view_layer.update()
